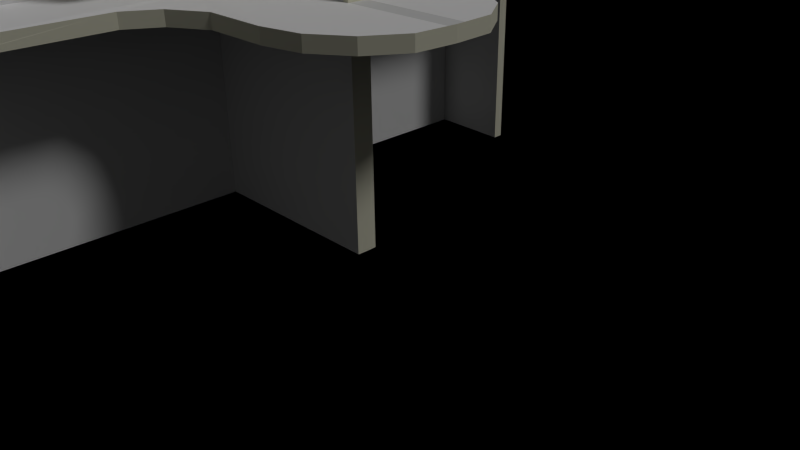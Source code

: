 # Source: office.blend  (saved by Blender 2.70.0; exported with 4.5.12 LTS)
import bpy
from mathutils import Matrix  # noqa: F401  (used for matrix-valued properties, if any)

bpy.ops.wm.read_factory_settings(use_empty=True)
scene = bpy.context.scene
scene.name = 'Scene'

# ---- collections
col_collection_1 = bpy.data.collections.new('Collection 1'); scene.collection.children.link(col_collection_1)

# ---- materials (node trees are filled in below, after node groups)
mat_material_001 = bpy.data.materials.new('Material.001')
mat_material_001.alpha_threshold = 0.0
mat_material_001.use_transparent_shadow = False
mat_material_001.diffuse_color = (0.8, 0.7837, 0.6235, 1.0)
mat_material_001.roughness = 0.5
mat_material_001.line_color = (0.0, 0.0, 0.0, 1.0)
mat_material = bpy.data.materials.new('Material')
mat_material.alpha_threshold = 0.0
mat_material.use_transparent_shadow = False
mat_material.diffuse_color = (1.0, 0.9927, 0.9982, 1.0)
mat_material.roughness = 0.5
mat_material.line_color = (0.0, 0.0, 0.0, 1.0)
mat_bluefelt = bpy.data.materials.new('blueFelt')
mat_bluefelt.alpha_threshold = 0.0
mat_bluefelt.use_transparent_shadow = False
mat_bluefelt.roughness = 0.5
mat_bluefelt.line_color = (0.0, 0.0, 0.0, 1.0)

# ---- material node trees

# ---- world
world_world = bpy.data.worlds.new('World'); scene.world = world_world
world_world.color = (0.05088, 0.05088, 0.05088)
world_world.use_sun_shadow = False
world_world.sun_shadow_jitter_overblur = 0.0
world_world.cycles.sampling_method = 'MANUAL'
world_world.cycles.sample_map_resolution = 256

# ---- cameras
cam_camera = bpy.data.cameras.new('Camera')
cam_camera.clip_end = 100.0
cam_camera.lens = 35.0
cam_camera.sensor_width = 32.0
cam_camera.sensor_height = 18.0
cam_camera.ortho_scale = 7.314
cam_camera.dof.focus_distance = 0.0
cam_camera.dof.aperture_fstop = 128.0

# ---- lights
light_lamp = bpy.data.lights.new('Lamp', 'SUN')
light_lamp.transmission_factor = 0.0
light_lamp.cutoff_distance = 30.0
light_lamp.angle = 0.1993
light_lamp.energy = 0.75
light_lamp.shadow_buffer_clip_start = 1.001
light_lamp.shadow_soft_size = 0.1
light_lamp.shadow_cascade_max_distance = 1000.0
light_lamp.cycles.use_multiple_importance_sampling = False

# ---- meshes
me_circle_002 = bpy.data.meshes.new('Circle.002')
me_circle_002.from_pydata([(0.0, 1.47, 0.0), (-0.9028, 1.472, -5.765e-09), (-1.399, 1.758, -5.685e-09), (-1.661, 2.188, -5.926e-09), (-1.678, 4.424, -6.326e-09), (-2.927, 4.428, -5.605e-10), (1.394, 5.601e-08, 3.203e-10), (1.358, 0.5625, 0.0), (1.039, 1.039, 0.0), (0.5625, 1.358, 0.0), (0.0, 1.47, 0.2), (-0.9028, 1.472, 0.2), (-1.399, 1.758, 0.2), (-1.661, 2.188, 0.2), (-1.678, 4.424, 0.2), (-2.927, 4.428, 0.2), (1.394, 5.601e-08, 0.2), (1.358, 0.5625, 0.2), (1.039, 1.039, 0.2), (0.5625, 1.358, 0.2), (1.386, 0.1253, 2.49e-10), (1.386, 0.1253, 0.2), (-0.1242, 0.01115, 5.528e-10), (-0.1279, 0.1457, 4.991e-10), (-0.1242, 0.01115, -3.0), (-0.1279, 0.1457, -3.0), (-2.911, 0.01919, 2.2), (-1.673, 0.01115, 2.2), (-2.912, 0.168, 2.2), (-1.693, 0.1403, 2.2), (-2.919, 2.199, 0.2), (-3.119, 2.199, 0.2), (-2.912, 0.168, 2.2), (-3.112, 0.17, 2.2), (-2.919, 2.199, 2.2), (-3.119, 2.199, 2.2), (-2.927, 4.428, 1.2), (-3.127, 4.427, 1.2), (-2.919, 2.199, 1.2), (-3.119, 2.199, 1.2), (-1.673, 0.01115, 1.2), (-1.693, 0.1403, 1.2), (-2.912, 0.168, 1.2), (-0.1512, 0.01115, 0.2), (-0.1577, 0.1403, 0.2), (-0.1512, 0.01115, 1.2), (-0.1577, 0.1403, 1.2), (-2.919, 2.197, 2.2), (-1.7, 2.169, 2.2), (-1.7, 2.169, 1.2), (-2.919, 2.197, 1.2), (-1.691, 0.2107, 2.165), (-1.691, 0.2107, 1.235), (-1.697, 2.099, 2.165), (-1.697, 2.099, 1.235), (-1.686, 0.233, 2.154), (-1.686, 0.233, 1.246), (-1.693, 2.077, 2.154), (-1.693, 2.077, 1.246), (-1.689, 0.1426, 1.14), (-0.2367, 0.1426, 0.1981), (-0.2367, 0.1426, 1.14), (-3.119, 2.199, 1.129), (-2.919, 2.199, 1.129), (-2.927, 4.428, 1.129), (-3.127, 4.427, 1.129), (-1.674, 4.268, -6.232e-09), (-1.678, 4.424, -2.995), (-1.674, 4.268, -2.995)], [], [(9, 0, 10, 19), (8, 9, 19, 18), (7, 8, 18, 17), (20, 7, 17, 21), (4, 5, 15, 14), (3, 66, 4, 14, 13), (2, 3, 13, 12), (1, 2, 12, 11), (0, 1, 11, 10), (6, 20, 21, 16), (23, 22, 24, 25), (40, 41, 29, 27), (29, 28, 26, 27), (41, 42, 50, 49), (30, 31, 35, 34), (32, 34, 35, 33), (38, 36, 37, 39), (64, 65, 37, 36), (65, 62, 39, 37), (63, 64, 36, 38), (41, 40, 45, 46), (41, 46, 61, 59), (43, 44, 46, 45), (49, 50, 47, 48), (48, 29, 51, 53), (28, 29, 48, 47), (41, 49, 54, 52), (49, 48, 53, 54), (29, 41, 52, 51), (55, 56, 58, 57), (46, 44, 60, 61), (4, 66, 68, 67)])
me_circle_002.materials.append(mat_material_001)
me_circle_002.use_remesh_preserve_volume = False
me_circle_002.use_remesh_preserve_attributes = False
me_circle_002.use_mirror_vertex_groups = False
me_circle_002.update()
me_circle_000 = bpy.data.meshes.new('Circle.000')
me_circle_000.from_pydata([(0.0, 1.47, 0.2), (-0.9028, 1.472, 0.2), (-1.399, 1.758, 0.2), (-1.661, 2.188, 0.2), (-1.678, 4.424, 0.2), (-2.927, 4.428, 0.2), (1.358, 0.5625, 0.2), (1.039, 1.039, 0.2), (0.5625, 1.358, 0.2), (1.386, 0.1253, 0.2), (-2.912, 0.168, 0.2), (-1.68, 0.1403, 0.2), (-2.919, 2.199, 0.2), (-1.835, 1.081, 0.2284)], [], [(12, 10, 13), (11, 9, 13), (10, 11, 13), (9, 6, 13), (8, 0, 13), (7, 8, 13), (6, 7, 13), (5, 12, 13), (4, 5, 13), (3, 4, 13), (2, 3, 13), (1, 2, 13), (0, 1, 13)])
_uv = me_circle_000.uv_layers.new(name='UVMap')
_uv.uv.foreach_set('vector', [9.969e-05, 0.4842, 0.0001031, 0.01446, 0.25, 0.2248, 0.285, 0.006849, 0.9942, 9.969e-05, 0.25, 0.2248, 0.0001031, 0.01446, 0.285, 0.006849, 0.25, 0.2248, 0.9942, 9.969e-05, 0.9881, 0.1013, 0.25, 0.2248, 0.805, 0.2862, 0.675, 0.3127, 0.25, 0.2248, 0.9149, 0.2119, 0.805, 0.2862, 0.25, 0.2248, 0.9881, 0.1013, 0.9149, 0.2119, 0.25, 0.2248, 0.0002243, 0.9999, 9.969e-05, 0.4842, 0.25, 0.2248, 0.2891, 0.9978, 0.0002243, 0.9999, 0.25, 0.2248, 0.2916, 0.4808, 0.2891, 0.9978, 0.25, 0.2248, 0.3518, 0.3809, 0.2916, 0.4808, 0.25, 0.2248, 0.4661, 0.3141, 0.3518, 0.3809, 0.25, 0.2248, 0.675, 0.3127, 0.4661, 0.3141, 0.25, 0.2248])
me_circle_000.materials.append(mat_material)
me_circle_000.use_remesh_preserve_volume = False
me_circle_000.use_remesh_preserve_attributes = False
me_circle_000.use_mirror_vertex_groups = False
me_circle_000.update()
me_circle_001 = bpy.data.meshes.new('Circle.001')
me_circle_001.from_pydata([(0.0, 1.47, 0.0), (-0.9028, 1.472, -5.765e-09), (-1.399, 1.758, -5.685e-09), (-1.661, 2.188, -5.926e-09), (-1.678, 4.424, -6.326e-09), (-2.927, 4.428, -5.605e-10), (-2.911, 0.01919, 7.207e-10), (1.394, 5.601e-08, 3.203e-10), (1.358, 0.5625, 0.0), (1.039, 1.039, 0.0), (0.5625, 1.358, 0.0), (-2.927, 4.428, 0.2), (-2.911, 0.01919, 0.2), (1.394, 5.601e-08, 0.2), (-3.127, 4.427, -5.605e-10), (-3.111, 0.01846, 7.207e-10), (-3.127, 4.427, 0.2), (-3.111, 0.01846, 0.2), (-2.927, 4.428, -3.0), (-2.911, 0.01919, -3.0), (-3.127, 4.427, -3.0), (-3.111, 0.01846, -3.0), (1.386, 0.1253, 2.49e-10), (1.386, 0.1253, 0.2), (-2.911, 0.1604, 6.797e-10), (-2.927, 4.428, -0.7517), (-0.1242, 0.01115, 5.528e-10), (-1.673, 0.01115, 0.2), (-0.1279, 0.1457, 4.991e-10), (-2.911, 0.01919, -3.0), (-2.911, 0.1604, -3.0), (-0.1242, 0.01115, -3.0), (-0.1279, 0.1457, -3.0), (-2.912, 0.168, 0.2), (-3.112, 0.17, 0.2), (-1.68, 0.1403, 0.2), (-2.911, 0.01919, 2.2), (-1.673, 0.01115, 2.2), (-2.912, 0.168, 2.2), (-2.919, 2.199, 0.2), (-3.119, 2.199, 0.2), (-2.912, 0.168, 2.2), (-3.112, 0.17, 2.2), (-2.919, 2.199, 2.2), (-3.119, 2.199, 2.2), (-2.919, 2.199, 1.2), (-3.119, 2.199, 1.2), (-1.673, 0.01115, 1.2), (-1.693, 0.1403, 1.2), (-2.912, 0.168, 1.2), (-2.911, 0.01919, 1.2), (-0.1512, 0.01115, 0.2), (-0.1577, 0.1403, 0.2), (-0.1512, 0.01115, 1.2), (-2.919, 2.197, 2.2), (-2.919, 2.197, 1.2), (-2.841, 0.1669, 0.1981), (-1.677, 0.1426, 0.1981), (-1.689, 0.1426, 1.14), (-2.841, 0.1669, 1.14), (-0.2367, 0.1426, 0.1981), (-0.2367, 0.1426, 1.14), (-3.119, 2.199, 1.129), (-2.919, 2.199, 1.129), (-2.927, 4.428, 1.129), (-3.127, 4.427, 1.129), (-1.674, 4.268, -6.232e-09), (-2.925, 4.324, -4.232e-10), (-1.678, 4.424, -2.995), (-2.927, 4.428, -2.995), (-1.674, 4.268, -2.995), (-2.925, 4.324, -2.995)], [], [(26, 6, 12, 27), (11, 5, 14, 16), (14, 15, 17, 34, 40, 16), (6, 12, 17, 15), (62, 63, 45, 46), (6, 15, 21, 19), (18, 19, 21, 20), (14, 5, 25, 18, 20), (15, 14, 20, 21), (5, 67, 24, 25), (28, 22, 7, 26), (24, 6, 19, 18, 25), (66, 67, 71, 70), (7, 26, 27, 13), (30, 32, 31, 29), (26, 6, 29, 31), (24, 28, 32, 30), (6, 24, 30, 29), (12, 33, 34, 17), (23, 35, 27, 13), (49, 50, 36, 38), (50, 47, 37, 36), (40, 34, 42, 44), (33, 39, 43, 41), (34, 33, 41, 42), (33, 12, 50, 49), (12, 27, 47, 50), (52, 35, 57, 60), (47, 27, 51, 53), (27, 35, 52, 51), (49, 38, 54, 55), (57, 56, 59, 58), (57, 58, 61, 60), (49, 48, 58, 59), (33, 49, 59, 56), (35, 33, 56, 57), (40, 39, 63, 62), (11, 16, 65, 64), (16, 40, 62, 65), (39, 11, 64, 63), (1, 0, 10, 9, 8, 22, 28, 24, 67, 66, 3, 2), (70, 71, 69, 68), (67, 5, 69, 71), (5, 4, 68, 69)])
me_circle_001.materials.append(mat_bluefelt)
me_circle_001.use_remesh_preserve_volume = False
me_circle_001.use_remesh_preserve_attributes = False
me_circle_001.use_mirror_vertex_groups = False
me_circle_001.update()
me_plane_001 = bpy.data.meshes.new('Plane.001')
me_plane_001.from_pydata([(-2.297, -3.44, -4.0), (2.297, -3.44, -4.0), (-2.297, 3.44, -4.0), (2.297, 3.44, -4.0), (-2.18, -3.265, -4.0), (2.18, -3.265, -4.0), (-2.18, 3.265, -4.0), (2.18, 3.265, -4.0), (-2.297, -3.44, 4.0), (2.297, -3.44, 4.0), (-2.297, 3.44, 4.0), (2.297, 3.44, 4.0), (-2.18, -3.265, 4.0), (2.18, -3.265, 4.0), (-2.18, 3.265, 4.0), (2.18, 3.265, 4.0)], [], [(0, 2, 3, 1), (4, 5, 7, 6), (4, 6, 14, 12), (5, 4, 12, 13), (7, 5, 13, 15), (6, 7, 15, 14), (11, 10, 14, 15), (9, 11, 15, 13), (8, 9, 13, 12), (10, 8, 12, 14), (3, 2, 10, 11), (1, 3, 11, 9), (0, 1, 9, 8), (2, 0, 8, 10)])
me_plane_001.use_remesh_preserve_volume = False
me_plane_001.use_remesh_preserve_attributes = False
me_plane_001.use_mirror_vertex_groups = False
me_plane_001.update()

# ---- objects
ob_desktrim = bpy.data.objects.new('DeskTrim', me_circle_002)
ob_desktop = bpy.data.objects.new('DeskTop', me_circle_000)
ob_desk = bpy.data.objects.new('Desk', me_circle_001)
ob_wallsandground = bpy.data.objects.new('WallsAndGround', me_plane_001)
ob_lamp = bpy.data.objects.new('Lamp', light_lamp)
ob_camera = bpy.data.objects.new('Camera', cam_camera)

# ---- transforms, parenting, visibility, modifiers, constraints
ob_desktrim.location = (0.0, 0.0, 3.0)
ob_desktrim.lineart.crease_threshold = 0.0
_m = ob_desktrim.modifiers.new('Mirror', 'MIRROR')
_m.use_axis = (False, True, False)
_m.use_mirror_vertex_groups = False
_m.merge_threshold = 0.0633
ob_desktop.location = (0.0, 0.0, 3.0)
ob_desktop.lineart.crease_threshold = 0.0
_m = ob_desktop.modifiers.new('Mirror', 'MIRROR')
_m.use_axis = (False, True, False)
_m.use_mirror_vertex_groups = False
_m.merge_threshold = 0.0633
ob_desk.location = (0.0, 0.0, 3.0)
ob_desk.lineart.crease_threshold = 0.0
_m = ob_desk.modifiers.new('Mirror', 'MIRROR')
_m.use_axis = (False, True, False)
_m.use_mirror_vertex_groups = False
_m.merge_threshold = 0.0633
ob_wallsandground.location = (0.0, 0.0, 4.0)
ob_wallsandground.scale = (6.532, 6.486, 1.0)
ob_wallsandground.hide_viewport = True
ob_wallsandground.lineart.crease_threshold = 0.0
ob_lamp.location = (4.076, -1.316, 13.59)
ob_lamp.rotation_euler = (0.6503, 0.05522, 1.866)
ob_lamp.lock_rotations_4d = False
ob_lamp.empty_display_type = 'ARROWS'
ob_lamp.color = (0.0, 0.0, 0.0, 0.0)
ob_lamp.lineart.crease_threshold = 0.0
ob_camera.location = (7.481, -6.508, 5.344)
ob_camera.rotation_euler = (1.109, 0.01082, 0.8149)
ob_camera.lock_rotations_4d = False
ob_camera.empty_display_type = 'ARROWS'
ob_camera.color = (0.0, 0.0, 0.0, 0.0)
ob_camera.display_type = 'WIRE'
ob_camera.lineart.crease_threshold = 0.0

# ---- collection membership
col_collection_1.objects.link(ob_desktrim)
col_collection_1.objects.link(ob_desktop)
col_collection_1.objects.link(ob_desk)
col_collection_1.objects.link(ob_wallsandground)
col_collection_1.objects.link(ob_lamp)
col_collection_1.objects.link(ob_camera)

# ---- scene / render settings (as saved in the file)
scene.camera = ob_camera
scene.frame_start = 1; scene.frame_end = 250; scene.frame_set(1)
scene.render.engine = 'BLENDER_EEVEE_NEXT'
scene.render.resolution_percentage = 50
scene.render.dither_intensity = 0.0
scene.cycles.use_denoising = False
scene.cycles.samples = 10
scene.cycles.sampling_pattern = 'TABULATED_SOBOL'
scene.cycles.light_sampling_threshold = 0.0
scene.cycles.use_adaptive_sampling = False
scene.cycles.use_light_tree = False
scene.cycles.blur_glossy = 0.0
scene.cycles.volume_bounces = 1
scene.cycles.pixel_filter_type = 'GAUSSIAN'
scene.cycles.sample_clamp_indirect = 0.0
scene.view_settings.view_transform = 'Standard'
bpy.context.view_layer.update()
